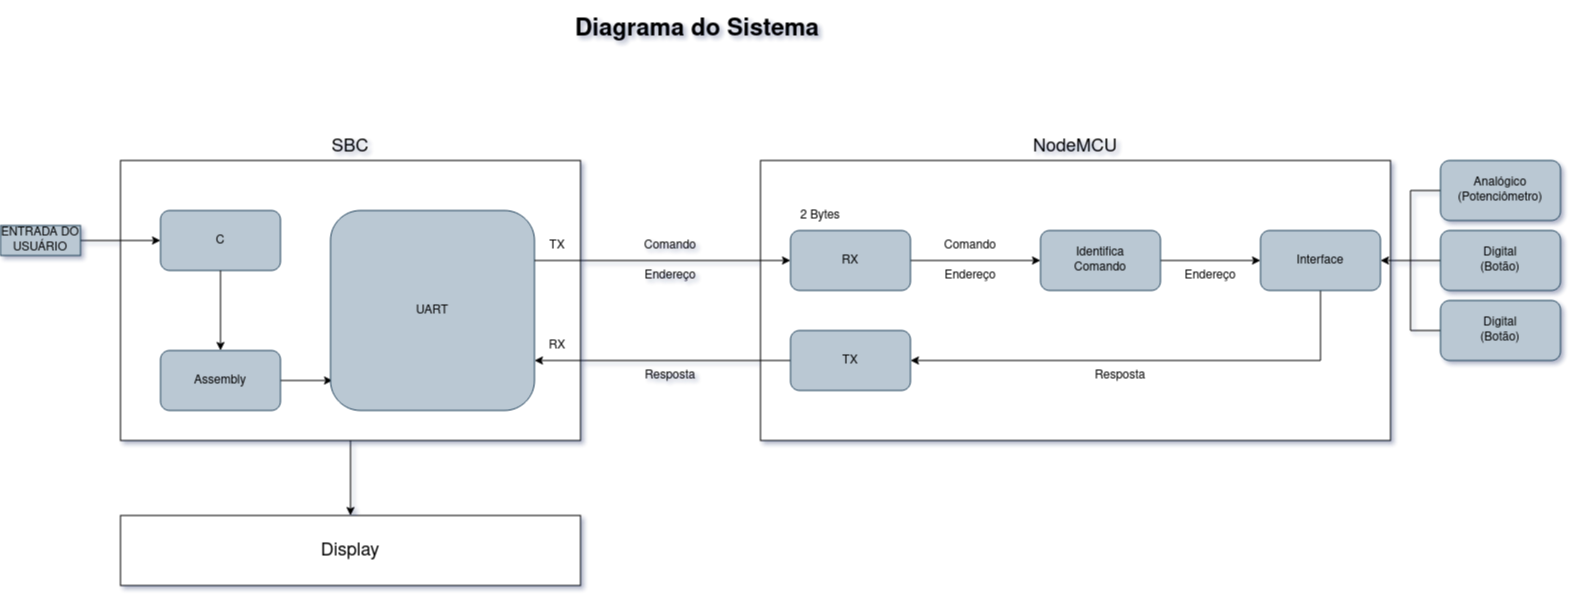

The diagram above was exported from draw.io. Its source (the exported page's mxGraphModel, read from the mxfile embedded in the PNG):
<mxGraphModel dx="2183" dy="782" grid="1" gridSize="10" guides="1" tooltips="1" connect="1" arrows="1" fold="1" page="1" pageScale="1" pageWidth="827" pageHeight="1169" background="none" math="0" shadow="1">
  <root>
    <mxCell id="0" />
    <mxCell id="1" parent="0" />
    <mxCell id="KYqE-8qqhVSnLlGM8m7M-51" style="edgeStyle=orthogonalEdgeStyle;rounded=0;orthogonalLoop=1;jettySize=auto;html=1;fontColor=#000000;startArrow=classic;startFill=1;endArrow=none;endFill=0;exitX=0.5;exitY=0;exitDx=0;exitDy=0;" edge="1" parent="1" source="KYqE-8qqhVSnLlGM8m7M-50" target="mI3ueMZZL8RXtibVJYSB-1">
      <mxGeometry relative="1" as="geometry" />
    </mxCell>
    <mxCell id="mI3ueMZZL8RXtibVJYSB-1" value="SBC" style="rounded=0;whiteSpace=wrap;html=1;fontSize=18;verticalAlign=bottom;labelPosition=center;verticalLabelPosition=top;align=center;" parent="1" vertex="1">
      <mxGeometry x="50" y="160" width="460" height="280" as="geometry" />
    </mxCell>
    <mxCell id="KYqE-8qqhVSnLlGM8m7M-1" value="NodeMCU" style="rounded=0;whiteSpace=wrap;html=1;fontSize=18;verticalAlign=bottom;labelPosition=center;verticalLabelPosition=top;align=center;" vertex="1" parent="1">
      <mxGeometry x="690" y="160" width="630" height="280" as="geometry" />
    </mxCell>
    <mxCell id="KYqE-8qqhVSnLlGM8m7M-2" value="C" style="rounded=1;whiteSpace=wrap;html=1;strokeColor=#23445d;fillColor=#bac8d3;" vertex="1" parent="1">
      <mxGeometry x="90" y="210" width="120" height="60" as="geometry" />
    </mxCell>
    <mxCell id="KYqE-8qqhVSnLlGM8m7M-6" style="edgeStyle=orthogonalEdgeStyle;rounded=0;orthogonalLoop=1;jettySize=auto;html=1;fontColor=#000000;" edge="1" parent="1" source="KYqE-8qqhVSnLlGM8m7M-2" target="KYqE-8qqhVSnLlGM8m7M-4">
      <mxGeometry relative="1" as="geometry" />
    </mxCell>
    <mxCell id="KYqE-8qqhVSnLlGM8m7M-7" style="edgeStyle=orthogonalEdgeStyle;rounded=0;orthogonalLoop=1;jettySize=auto;html=1;entryX=0.01;entryY=0.85;entryDx=0;entryDy=0;entryPerimeter=0;fontColor=#000000;" edge="1" parent="1" source="KYqE-8qqhVSnLlGM8m7M-4" target="KYqE-8qqhVSnLlGM8m7M-5">
      <mxGeometry relative="1" as="geometry" />
    </mxCell>
    <mxCell id="KYqE-8qqhVSnLlGM8m7M-4" value="Assembly" style="rounded=1;whiteSpace=wrap;html=1;strokeColor=#23445d;fillColor=#bac8d3;" vertex="1" parent="1">
      <mxGeometry x="90" y="350" width="120" height="60" as="geometry" />
    </mxCell>
    <mxCell id="KYqE-8qqhVSnLlGM8m7M-5" value="UART" style="rounded=1;whiteSpace=wrap;html=1;strokeColor=#23445d;fillColor=#bac8d3;" vertex="1" parent="1">
      <mxGeometry x="260" y="210" width="204" height="200" as="geometry" />
    </mxCell>
    <mxCell id="KYqE-8qqhVSnLlGM8m7M-15" style="edgeStyle=orthogonalEdgeStyle;rounded=0;orthogonalLoop=1;jettySize=auto;html=1;exitX=1;exitY=0.25;exitDx=0;exitDy=0;entryX=0;entryY=0.5;entryDx=0;entryDy=0;fontColor=#000000;" edge="1" parent="1" source="KYqE-8qqhVSnLlGM8m7M-5" target="KYqE-8qqhVSnLlGM8m7M-10">
      <mxGeometry relative="1" as="geometry" />
    </mxCell>
    <mxCell id="KYqE-8qqhVSnLlGM8m7M-29" style="edgeStyle=orthogonalEdgeStyle;rounded=0;orthogonalLoop=1;jettySize=auto;html=1;entryX=0;entryY=0.5;entryDx=0;entryDy=0;fontColor=#000000;startArrow=none;startFill=0;" edge="1" parent="1" source="KYqE-8qqhVSnLlGM8m7M-10" target="KYqE-8qqhVSnLlGM8m7M-26">
      <mxGeometry relative="1" as="geometry" />
    </mxCell>
    <mxCell id="KYqE-8qqhVSnLlGM8m7M-10" value="RX" style="rounded=1;whiteSpace=wrap;html=1;strokeColor=#23445d;fillColor=#bac8d3;" vertex="1" parent="1">
      <mxGeometry x="720" y="230" width="120" height="60" as="geometry" />
    </mxCell>
    <mxCell id="KYqE-8qqhVSnLlGM8m7M-16" style="edgeStyle=orthogonalEdgeStyle;rounded=0;orthogonalLoop=1;jettySize=auto;html=1;entryX=1;entryY=0.75;entryDx=0;entryDy=0;fontColor=#000000;" edge="1" parent="1" source="KYqE-8qqhVSnLlGM8m7M-11" target="KYqE-8qqhVSnLlGM8m7M-5">
      <mxGeometry relative="1" as="geometry" />
    </mxCell>
    <mxCell id="KYqE-8qqhVSnLlGM8m7M-11" value="TX" style="rounded=1;whiteSpace=wrap;html=1;strokeColor=#23445d;fillColor=#bac8d3;" vertex="1" parent="1">
      <mxGeometry x="720" y="330" width="120" height="60" as="geometry" />
    </mxCell>
    <mxCell id="KYqE-8qqhVSnLlGM8m7M-17" value="2 Bytes" style="text;html=1;strokeColor=none;fillColor=none;align=center;verticalAlign=middle;whiteSpace=wrap;rounded=0;fontColor=#000000;" vertex="1" parent="1">
      <mxGeometry x="720" y="200" width="60" height="30" as="geometry" />
    </mxCell>
    <mxCell id="KYqE-8qqhVSnLlGM8m7M-18" value="TX" style="text;html=1;strokeColor=none;fillColor=none;align=center;verticalAlign=middle;whiteSpace=wrap;rounded=0;fontColor=#000000;" vertex="1" parent="1">
      <mxGeometry x="464" y="230" width="46" height="30" as="geometry" />
    </mxCell>
    <mxCell id="KYqE-8qqhVSnLlGM8m7M-19" value="RX" style="text;html=1;strokeColor=none;fillColor=none;align=center;verticalAlign=middle;whiteSpace=wrap;rounded=0;fontColor=#000000;" vertex="1" parent="1">
      <mxGeometry x="464" y="330" width="46" height="30" as="geometry" />
    </mxCell>
    <mxCell id="KYqE-8qqhVSnLlGM8m7M-23" value="Comando" style="text;html=1;strokeColor=none;fillColor=none;align=center;verticalAlign=middle;whiteSpace=wrap;rounded=0;fontColor=#000000;" vertex="1" parent="1">
      <mxGeometry x="570" y="230" width="60" height="30" as="geometry" />
    </mxCell>
    <mxCell id="KYqE-8qqhVSnLlGM8m7M-25" value="Endereço" style="text;html=1;strokeColor=none;fillColor=none;align=center;verticalAlign=middle;whiteSpace=wrap;rounded=0;fontColor=#000000;" vertex="1" parent="1">
      <mxGeometry x="570" y="260" width="60" height="30" as="geometry" />
    </mxCell>
    <mxCell id="KYqE-8qqhVSnLlGM8m7M-32" style="edgeStyle=orthogonalEdgeStyle;rounded=0;orthogonalLoop=1;jettySize=auto;html=1;entryX=0;entryY=0.5;entryDx=0;entryDy=0;fontColor=#000000;startArrow=none;startFill=0;" edge="1" parent="1" source="KYqE-8qqhVSnLlGM8m7M-26" target="KYqE-8qqhVSnLlGM8m7M-27">
      <mxGeometry relative="1" as="geometry" />
    </mxCell>
    <mxCell id="KYqE-8qqhVSnLlGM8m7M-26" value="&lt;div&gt;Identifica&lt;/div&gt;&lt;div&gt;Comando&lt;br&gt;&lt;/div&gt;" style="rounded=1;whiteSpace=wrap;html=1;strokeColor=#23445d;fillColor=#bac8d3;" vertex="1" parent="1">
      <mxGeometry x="970" y="230" width="120" height="60" as="geometry" />
    </mxCell>
    <mxCell id="KYqE-8qqhVSnLlGM8m7M-34" style="edgeStyle=orthogonalEdgeStyle;rounded=0;orthogonalLoop=1;jettySize=auto;html=1;exitX=0.5;exitY=1;exitDx=0;exitDy=0;entryX=1;entryY=0.5;entryDx=0;entryDy=0;fontColor=#000000;startArrow=none;startFill=0;" edge="1" parent="1" source="KYqE-8qqhVSnLlGM8m7M-27" target="KYqE-8qqhVSnLlGM8m7M-11">
      <mxGeometry relative="1" as="geometry" />
    </mxCell>
    <mxCell id="KYqE-8qqhVSnLlGM8m7M-39" style="edgeStyle=orthogonalEdgeStyle;rounded=0;orthogonalLoop=1;jettySize=auto;html=1;exitX=1;exitY=0.5;exitDx=0;exitDy=0;entryX=0;entryY=0.5;entryDx=0;entryDy=0;fontColor=#000000;startArrow=classic;startFill=1;endArrow=none;endFill=0;" edge="1" parent="1" source="KYqE-8qqhVSnLlGM8m7M-27" target="KYqE-8qqhVSnLlGM8m7M-36">
      <mxGeometry relative="1" as="geometry">
        <Array as="points">
          <mxPoint x="1340" y="260" />
          <mxPoint x="1340" y="260" />
        </Array>
      </mxGeometry>
    </mxCell>
    <mxCell id="KYqE-8qqhVSnLlGM8m7M-27" value="Interface" style="rounded=1;whiteSpace=wrap;html=1;strokeColor=#23445d;fillColor=#bac8d3;" vertex="1" parent="1">
      <mxGeometry x="1190" y="230" width="120" height="60" as="geometry" />
    </mxCell>
    <mxCell id="KYqE-8qqhVSnLlGM8m7M-41" style="edgeStyle=orthogonalEdgeStyle;rounded=0;orthogonalLoop=1;jettySize=auto;html=1;exitX=0;exitY=0.5;exitDx=0;exitDy=0;fontColor=#000000;startArrow=none;startFill=0;endArrow=none;endFill=0;" edge="1" parent="1" source="KYqE-8qqhVSnLlGM8m7M-28">
      <mxGeometry relative="1" as="geometry">
        <mxPoint x="1340" y="260" as="targetPoint" />
      </mxGeometry>
    </mxCell>
    <mxCell id="KYqE-8qqhVSnLlGM8m7M-28" value="&lt;div&gt;Analógico&lt;/div&gt;&lt;div&gt;(Potenciômetro)&lt;br&gt;&lt;/div&gt;" style="rounded=1;whiteSpace=wrap;html=1;strokeColor=#23445d;fillColor=#bac8d3;" vertex="1" parent="1">
      <mxGeometry x="1370" y="160" width="120" height="60" as="geometry" />
    </mxCell>
    <mxCell id="KYqE-8qqhVSnLlGM8m7M-30" value="Comando" style="text;html=1;strokeColor=none;fillColor=none;align=center;verticalAlign=middle;whiteSpace=wrap;rounded=0;fontColor=#000000;" vertex="1" parent="1">
      <mxGeometry x="870" y="230" width="60" height="30" as="geometry" />
    </mxCell>
    <mxCell id="KYqE-8qqhVSnLlGM8m7M-31" value="Endereço" style="text;html=1;strokeColor=none;fillColor=none;align=center;verticalAlign=middle;whiteSpace=wrap;rounded=0;fontColor=#000000;" vertex="1" parent="1">
      <mxGeometry x="870" y="260" width="60" height="30" as="geometry" />
    </mxCell>
    <mxCell id="KYqE-8qqhVSnLlGM8m7M-33" value="Endereço" style="text;html=1;strokeColor=none;fillColor=none;align=center;verticalAlign=middle;whiteSpace=wrap;rounded=0;fontColor=#000000;" vertex="1" parent="1">
      <mxGeometry x="1110" y="260" width="60" height="30" as="geometry" />
    </mxCell>
    <mxCell id="KYqE-8qqhVSnLlGM8m7M-36" value="&lt;div&gt;Digital&lt;/div&gt;&lt;div&gt;(Botão)&lt;br&gt;&lt;/div&gt;" style="rounded=1;whiteSpace=wrap;html=1;strokeColor=#23445d;fillColor=#bac8d3;" vertex="1" parent="1">
      <mxGeometry x="1370" y="230" width="120" height="60" as="geometry" />
    </mxCell>
    <mxCell id="KYqE-8qqhVSnLlGM8m7M-44" style="edgeStyle=orthogonalEdgeStyle;rounded=0;orthogonalLoop=1;jettySize=auto;html=1;exitX=0;exitY=0.5;exitDx=0;exitDy=0;fontColor=#000000;startArrow=none;startFill=0;endArrow=none;endFill=0;" edge="1" parent="1" source="KYqE-8qqhVSnLlGM8m7M-37">
      <mxGeometry relative="1" as="geometry">
        <mxPoint x="1340" y="260" as="targetPoint" />
      </mxGeometry>
    </mxCell>
    <mxCell id="KYqE-8qqhVSnLlGM8m7M-37" value="&lt;div&gt;Digital&lt;/div&gt;&lt;div&gt;(Botão)&lt;br&gt;&lt;/div&gt;" style="rounded=1;whiteSpace=wrap;html=1;strokeColor=#23445d;fillColor=#bac8d3;" vertex="1" parent="1">
      <mxGeometry x="1370" y="300" width="120" height="60" as="geometry" />
    </mxCell>
    <mxCell id="KYqE-8qqhVSnLlGM8m7M-46" value="Resposta" style="text;html=1;strokeColor=none;fillColor=none;align=center;verticalAlign=middle;whiteSpace=wrap;rounded=0;fontColor=#000000;" vertex="1" parent="1">
      <mxGeometry x="1020" y="360" width="60" height="30" as="geometry" />
    </mxCell>
    <mxCell id="KYqE-8qqhVSnLlGM8m7M-50" value="Display" style="rounded=0;whiteSpace=wrap;html=1;fontSize=18;verticalAlign=middle;labelPosition=center;verticalLabelPosition=middle;align=center;" vertex="1" parent="1">
      <mxGeometry x="50" y="515" width="460" height="70" as="geometry" />
    </mxCell>
    <mxCell id="KYqE-8qqhVSnLlGM8m7M-52" value="Resposta" style="text;html=1;strokeColor=none;fillColor=none;align=center;verticalAlign=middle;whiteSpace=wrap;rounded=0;fontColor=#000000;" vertex="1" parent="1">
      <mxGeometry x="570" y="360" width="60" height="30" as="geometry" />
    </mxCell>
    <mxCell id="KYqE-8qqhVSnLlGM8m7M-54" style="edgeStyle=orthogonalEdgeStyle;rounded=0;orthogonalLoop=1;jettySize=auto;html=1;fontColor=#000000;startArrow=classic;startFill=1;endArrow=none;endFill=0;exitX=0;exitY=0.5;exitDx=0;exitDy=0;" edge="1" parent="1" source="KYqE-8qqhVSnLlGM8m7M-2" target="KYqE-8qqhVSnLlGM8m7M-53">
      <mxGeometry relative="1" as="geometry" />
    </mxCell>
    <mxCell id="KYqE-8qqhVSnLlGM8m7M-53" value="ENTRADA DO USUÁRIO" style="text;html=1;align=center;verticalAlign=middle;whiteSpace=wrap;rounded=0;fillColor=#bac8d3;strokeColor=#23445d;" vertex="1" parent="1">
      <mxGeometry x="-70" y="225" width="80" height="30" as="geometry" />
    </mxCell>
    <mxCell id="KYqE-8qqhVSnLlGM8m7M-55" value="&lt;h1&gt;Diagrama do Sistema&lt;br&gt;&lt;/h1&gt;" style="text;html=1;strokeColor=none;fillColor=none;spacing=5;spacingTop=-20;whiteSpace=wrap;overflow=hidden;rounded=0;fontColor=#000000;" vertex="1" parent="1">
      <mxGeometry x="500" y="10" width="260" height="50" as="geometry" />
    </mxCell>
  </root>
</mxGraphModel>